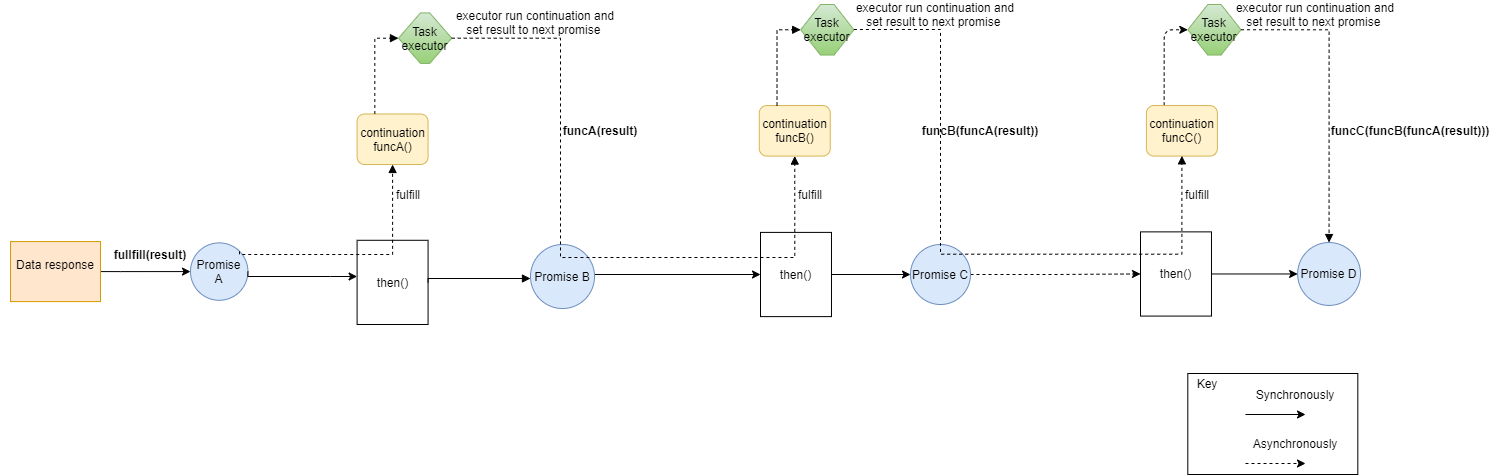

The diagram above was exported from draw.io. Its source (the exported page's mxGraphModel, read from the mxfile embedded in the PNG):
<mxGraphModel dx="7162" dy="1182" grid="1" gridSize="10" guides="1" tooltips="1" connect="1" arrows="1" fold="1" page="1" pageScale="1" pageWidth="850" pageHeight="1100" math="0" shadow="0">
  <root>
    <mxCell id="xO8pm5h5oZ_H3npJCh_Y-0" />
    <mxCell id="xO8pm5h5oZ_H3npJCh_Y-1" parent="xO8pm5h5oZ_H3npJCh_Y-0" />
    <mxCell id="qLQTc6XKeK_pSz6EYNtk-31" value="" style="endArrow=classic;html=1;shadow=0;" parent="xO8pm5h5oZ_H3npJCh_Y-1" edge="1">
      <mxGeometry x="-3875" y="680" width="50" height="50" as="geometry">
        <mxPoint x="-3045" y="710" as="sourcePoint" />
        <mxPoint x="-2985" y="710" as="targetPoint" />
      </mxGeometry>
    </mxCell>
    <mxCell id="qLQTc6XKeK_pSz6EYNtk-32" value="Synchronously" style="text;html=1;strokeColor=none;fillColor=none;align=center;verticalAlign=middle;whiteSpace=wrap;rounded=0;" parent="xO8pm5h5oZ_H3npJCh_Y-1" vertex="1">
      <mxGeometry x="-3015" y="680" width="40" height="20" as="geometry" />
    </mxCell>
    <mxCell id="qLQTc6XKeK_pSz6EYNtk-33" value="" style="endArrow=classic;html=1;shadow=0;dashed=1;" parent="xO8pm5h5oZ_H3npJCh_Y-1" edge="1">
      <mxGeometry x="-3875" y="680" width="50" height="50" as="geometry">
        <mxPoint x="-3045" y="759" as="sourcePoint" />
        <mxPoint x="-2985" y="759" as="targetPoint" />
      </mxGeometry>
    </mxCell>
    <mxCell id="qLQTc6XKeK_pSz6EYNtk-34" value="Asynchronously" style="text;html=1;strokeColor=none;fillColor=none;align=center;verticalAlign=middle;whiteSpace=wrap;rounded=0;" parent="xO8pm5h5oZ_H3npJCh_Y-1" vertex="1">
      <mxGeometry x="-3015" y="729" width="40" height="20" as="geometry" />
    </mxCell>
    <mxCell id="qLQTc6XKeK_pSz6EYNtk-2" value="then()" style="rounded=0;whiteSpace=wrap;html=1;fillColor=none;" parent="xO8pm5h5oZ_H3npJCh_Y-1" vertex="1">
      <mxGeometry x="-3933.4146341463415" y="535.7894736842105" width="70.97560975609755" height="84.21052631578948" as="geometry" />
    </mxCell>
    <mxCell id="qLQTc6XKeK_pSz6EYNtk-3" value="continuation&lt;br&gt;funcA()" style="rounded=1;whiteSpace=wrap;html=1;fillColor=#fff2cc;strokeColor=#d6b656;" parent="xO8pm5h5oZ_H3npJCh_Y-1" vertex="1">
      <mxGeometry x="-3933.4146341463415" y="409.4736842105263" width="70.97560975609755" height="50.52631578947368" as="geometry" />
    </mxCell>
    <mxCell id="qLQTc6XKeK_pSz6EYNtk-4" value="Task executor" style="shape=hexagon;perimeter=hexagonPerimeter2;whiteSpace=wrap;html=1;fixedSize=1;fillColor=#d5e8d4;strokeColor=#82b366;gradientColor=#97d077;size=22.01219512195121;" parent="xO8pm5h5oZ_H3npJCh_Y-1" vertex="1">
      <mxGeometry x="-3892.012195121951" y="308.42105263157896" width="53.231707317073166" height="50.52631578947368" as="geometry" />
    </mxCell>
    <mxCell id="qLQTc6XKeK_pSz6EYNtk-5" style="edgeStyle=orthogonalEdgeStyle;rounded=0;jumpStyle=arc;orthogonalLoop=1;jettySize=auto;html=1;exitX=0.25;exitY=0;exitDx=0;exitDy=0;entryX=0;entryY=0.5;entryDx=0;entryDy=0;shadow=0;dashed=1;startArrow=none;startFill=0;endArrow=block;endFill=1;targetPerimeterSpacing=2;" parent="xO8pm5h5oZ_H3npJCh_Y-1" source="qLQTc6XKeK_pSz6EYNtk-3" target="qLQTc6XKeK_pSz6EYNtk-4" edge="1">
      <mxGeometry x="-8330" y="520" as="geometry" />
    </mxCell>
    <mxCell id="qLQTc6XKeK_pSz6EYNtk-7" style="edgeStyle=orthogonalEdgeStyle;rounded=0;jumpStyle=arc;orthogonalLoop=1;jettySize=auto;html=1;exitX=1;exitY=0.5;exitDx=0;exitDy=0;shadow=0;startArrow=none;startFill=0;endArrow=block;endFill=1;targetPerimeterSpacing=2;" parent="xO8pm5h5oZ_H3npJCh_Y-1" source="qLQTc6XKeK_pSz6EYNtk-2" edge="1">
      <mxGeometry x="-8330" y="520" as="geometry">
        <Array as="points">
          <mxPoint x="-3862" y="574" />
        </Array>
        <mxPoint x="-3760" y="574" as="targetPoint" />
      </mxGeometry>
    </mxCell>
    <mxCell id="qLQTc6XKeK_pSz6EYNtk-38" style="edgeStyle=orthogonalEdgeStyle;rounded=0;orthogonalLoop=1;jettySize=auto;html=1;exitX=1;exitY=0.5;exitDx=0;exitDy=0;entryX=0;entryY=0.5;entryDx=0;entryDy=0;" parent="xO8pm5h5oZ_H3npJCh_Y-1" source="qLQTc6XKeK_pSz6EYNtk-8" target="qLQTc6XKeK_pSz6EYNtk-10" edge="1">
      <mxGeometry relative="1" as="geometry">
        <Array as="points">
          <mxPoint x="-3696" y="570" />
        </Array>
      </mxGeometry>
    </mxCell>
    <mxCell id="qLQTc6XKeK_pSz6EYNtk-8" value="&lt;font color=&quot;#000000&quot;&gt;Promise B&lt;/font&gt;" style="ellipse;whiteSpace=wrap;html=1;aspect=fixed;fillColor=#dae8fc;strokeColor=#6c8ebf;" parent="xO8pm5h5oZ_H3npJCh_Y-1" vertex="1">
      <mxGeometry x="-3760" y="540" width="64.02" height="64.02" as="geometry" />
    </mxCell>
    <mxCell id="qLQTc6XKeK_pSz6EYNtk-39" style="edgeStyle=orthogonalEdgeStyle;rounded=0;orthogonalLoop=1;jettySize=auto;html=1;exitX=1;exitY=0.5;exitDx=0;exitDy=0;entryX=0;entryY=0.5;entryDx=0;entryDy=0;" parent="xO8pm5h5oZ_H3npJCh_Y-1" source="qLQTc6XKeK_pSz6EYNtk-10" target="qLQTc6XKeK_pSz6EYNtk-19" edge="1">
      <mxGeometry relative="1" as="geometry">
        <Array as="points" />
      </mxGeometry>
    </mxCell>
    <mxCell id="qLQTc6XKeK_pSz6EYNtk-10" value="then()" style="rounded=0;whiteSpace=wrap;html=1;fillColor=none;" parent="xO8pm5h5oZ_H3npJCh_Y-1" vertex="1">
      <mxGeometry x="-3530.004146341463" y="527.8984210526315" width="70.97560975609755" height="84.21052631578948" as="geometry" />
    </mxCell>
    <mxCell id="qLQTc6XKeK_pSz6EYNtk-12" value="continuation&lt;br&gt;funcB()" style="rounded=1;whiteSpace=wrap;html=1;fillColor=#fff2cc;strokeColor=#d6b656;" parent="xO8pm5h5oZ_H3npJCh_Y-1" vertex="1">
      <mxGeometry x="-3531.2195121951218" y="401.05263157894734" width="70.97560975609755" height="50.52631578947368" as="geometry" />
    </mxCell>
    <mxCell id="qLQTc6XKeK_pSz6EYNtk-13" style="edgeStyle=orthogonalEdgeStyle;rounded=0;jumpStyle=arc;orthogonalLoop=1;jettySize=auto;html=1;exitX=1;exitY=0.5;exitDx=0;exitDy=0;shadow=0;startArrow=none;startFill=0;endArrow=block;endFill=1;targetPerimeterSpacing=2;entryX=0.5;entryY=1;entryDx=0;entryDy=0;dashed=1;" parent="xO8pm5h5oZ_H3npJCh_Y-1" source="qLQTc6XKeK_pSz6EYNtk-4" target="qLQTc6XKeK_pSz6EYNtk-12" edge="1">
      <mxGeometry x="-8330" y="520" as="geometry">
        <mxPoint x="-3748.878048780488" y="518.9473684210526" as="targetPoint" />
        <Array as="points">
          <mxPoint x="-3730" y="334" />
          <mxPoint x="-3730" y="553" />
          <mxPoint x="-3496" y="553" />
        </Array>
      </mxGeometry>
    </mxCell>
    <mxCell id="qLQTc6XKeK_pSz6EYNtk-14" value="Task executor" style="shape=hexagon;perimeter=hexagonPerimeter2;whiteSpace=wrap;html=1;fixedSize=1;fillColor=#d5e8d4;gradientColor=#97d077;strokeColor=#82b366;size=19.817073170731874;" parent="xO8pm5h5oZ_H3npJCh_Y-1" vertex="1">
      <mxGeometry x="-3489.817073170732" y="300" width="53.231707317073166" height="50.52631578947368" as="geometry" />
    </mxCell>
    <mxCell id="qLQTc6XKeK_pSz6EYNtk-15" style="edgeStyle=orthogonalEdgeStyle;rounded=0;jumpStyle=arc;orthogonalLoop=1;jettySize=auto;html=1;exitX=0.25;exitY=0;exitDx=0;exitDy=0;entryX=0;entryY=0.5;entryDx=0;entryDy=0;shadow=0;startArrow=none;startFill=0;endArrow=block;endFill=1;targetPerimeterSpacing=2;dashed=1;" parent="xO8pm5h5oZ_H3npJCh_Y-1" source="qLQTc6XKeK_pSz6EYNtk-12" target="qLQTc6XKeK_pSz6EYNtk-14" edge="1">
      <mxGeometry x="-8330" y="520" as="geometry" />
    </mxCell>
    <mxCell id="4O4xKJ0nC5uHuCDy0FUY-13" style="edgeStyle=orthogonalEdgeStyle;rounded=1;orthogonalLoop=1;jettySize=auto;html=1;exitX=1;exitY=0.5;exitDx=0;exitDy=0;entryX=0;entryY=0.5;entryDx=0;entryDy=0;dashed=1;" edge="1" parent="xO8pm5h5oZ_H3npJCh_Y-1" source="qLQTc6XKeK_pSz6EYNtk-19" target="4O4xKJ0nC5uHuCDy0FUY-7">
      <mxGeometry relative="1" as="geometry" />
    </mxCell>
    <mxCell id="qLQTc6XKeK_pSz6EYNtk-19" value="&lt;font color=&quot;#000000&quot;&gt;Promise C&lt;/font&gt;" style="ellipse;whiteSpace=wrap;html=1;aspect=fixed;strokeColor=#6c8ebf;fillColor=#dae8fc;" parent="xO8pm5h5oZ_H3npJCh_Y-1" vertex="1">
      <mxGeometry x="-3380" y="540" width="60" height="60" as="geometry" />
    </mxCell>
    <mxCell id="qLQTc6XKeK_pSz6EYNtk-21" value="" style="group;fillColor=#ffffff;gradientColor=#ffffff;" parent="xO8pm5h5oZ_H3npJCh_Y-1" vertex="1" connectable="0">
      <mxGeometry x="-4090" y="535.79" width="130" height="82.63" as="geometry" />
    </mxCell>
    <mxCell id="qLQTc6XKeK_pSz6EYNtk-23" value="&lt;font color=&quot;#000000&quot;&gt;Promise A&lt;/font&gt;" style="ellipse;whiteSpace=wrap;html=1;aspect=fixed;fillColor=#dae8fc;strokeColor=#6c8ebf;" parent="qLQTc6XKeK_pSz6EYNtk-21" vertex="1">
      <mxGeometry x="-10" y="2.58" width="57.42" height="57.42" as="geometry" />
    </mxCell>
    <mxCell id="qLQTc6XKeK_pSz6EYNtk-25" style="edgeStyle=orthogonalEdgeStyle;rounded=0;orthogonalLoop=1;jettySize=auto;html=1;entryX=0.5;entryY=1;entryDx=0;entryDy=0;startArrow=none;startFill=0;endArrow=block;endFill=1;jumpStyle=arc;shadow=0;targetPerimeterSpacing=1;fixDash=1;dashed=1;exitX=1;exitY=0;exitDx=0;exitDy=0;" parent="xO8pm5h5oZ_H3npJCh_Y-1" source="qLQTc6XKeK_pSz6EYNtk-23" target="qLQTc6XKeK_pSz6EYNtk-3" edge="1">
      <mxGeometry x="-8330" y="520" as="geometry">
        <mxPoint x="-4040" y="550" as="sourcePoint" />
        <Array as="points">
          <mxPoint x="-4051" y="550" />
          <mxPoint x="-3898" y="550" />
        </Array>
      </mxGeometry>
    </mxCell>
    <mxCell id="qLQTc6XKeK_pSz6EYNtk-27" value="fulfill" style="text;html=1;strokeColor=none;fillColor=none;align=center;verticalAlign=middle;whiteSpace=wrap;rounded=0;" parent="xO8pm5h5oZ_H3npJCh_Y-1" vertex="1">
      <mxGeometry x="-3902.44" y="480" width="40" height="20" as="geometry" />
    </mxCell>
    <mxCell id="qLQTc6XKeK_pSz6EYNtk-28" value="fulfill" style="text;html=1;strokeColor=none;fillColor=none;align=center;verticalAlign=middle;whiteSpace=wrap;rounded=0;" parent="xO8pm5h5oZ_H3npJCh_Y-1" vertex="1">
      <mxGeometry x="-3500.2400000000002" y="480" width="40" height="20" as="geometry" />
    </mxCell>
    <mxCell id="qLQTc6XKeK_pSz6EYNtk-29" value="executor run continuation and set result to next promise&amp;nbsp;" style="text;html=1;strokeColor=none;fillColor=none;align=center;verticalAlign=middle;whiteSpace=wrap;rounded=0;" parent="xO8pm5h5oZ_H3npJCh_Y-1" vertex="1">
      <mxGeometry x="-3840" y="308.42" width="170" height="20" as="geometry" />
    </mxCell>
    <mxCell id="qLQTc6XKeK_pSz6EYNtk-30" value="executor run continuation and set result to next promise&amp;nbsp;" style="text;html=1;strokeColor=none;fillColor=none;align=center;verticalAlign=middle;whiteSpace=wrap;rounded=0;" parent="xO8pm5h5oZ_H3npJCh_Y-1" vertex="1">
      <mxGeometry x="-3440" y="299.99999999999994" width="170" height="20" as="geometry" />
    </mxCell>
    <mxCell id="qLQTc6XKeK_pSz6EYNtk-40" style="edgeStyle=orthogonalEdgeStyle;rounded=0;orthogonalLoop=1;jettySize=auto;html=1;exitX=1;exitY=0.5;exitDx=0;exitDy=0;" parent="xO8pm5h5oZ_H3npJCh_Y-1" source="qLQTc6XKeK_pSz6EYNtk-23" target="qLQTc6XKeK_pSz6EYNtk-2" edge="1">
      <mxGeometry relative="1" as="geometry">
        <Array as="points">
          <mxPoint x="-3960" y="572" />
          <mxPoint x="-3960" y="572" />
        </Array>
      </mxGeometry>
    </mxCell>
    <mxCell id="4O4xKJ0nC5uHuCDy0FUY-15" style="edgeStyle=orthogonalEdgeStyle;rounded=0;orthogonalLoop=1;jettySize=auto;html=1;exitX=1;exitY=0.5;exitDx=0;exitDy=0;entryX=0;entryY=0.5;entryDx=0;entryDy=0;" edge="1" parent="xO8pm5h5oZ_H3npJCh_Y-1" source="4O4xKJ0nC5uHuCDy0FUY-7" target="4O4xKJ0nC5uHuCDy0FUY-11">
      <mxGeometry relative="1" as="geometry" />
    </mxCell>
    <mxCell id="4O4xKJ0nC5uHuCDy0FUY-7" value="then()" style="rounded=0;whiteSpace=wrap;html=1;fillColor=none;" vertex="1" parent="xO8pm5h5oZ_H3npJCh_Y-1">
      <mxGeometry x="-3150.004146341463" y="527.3684210526316" width="70.97560975609755" height="84.21052631578948" as="geometry" />
    </mxCell>
    <mxCell id="4O4xKJ0nC5uHuCDy0FUY-14" style="edgeStyle=orthogonalEdgeStyle;rounded=1;orthogonalLoop=1;jettySize=auto;html=1;exitX=0.25;exitY=0;exitDx=0;exitDy=0;entryX=0;entryY=0.5;entryDx=0;entryDy=0;dashed=1;" edge="1" parent="xO8pm5h5oZ_H3npJCh_Y-1" source="4O4xKJ0nC5uHuCDy0FUY-8" target="4O4xKJ0nC5uHuCDy0FUY-9">
      <mxGeometry relative="1" as="geometry" />
    </mxCell>
    <mxCell id="4O4xKJ0nC5uHuCDy0FUY-8" value="continuation&lt;br&gt;funcC()" style="rounded=1;whiteSpace=wrap;html=1;fillColor=#fff2cc;strokeColor=#d6b656;" vertex="1" parent="xO8pm5h5oZ_H3npJCh_Y-1">
      <mxGeometry x="-3144.0895121951216" y="401.05263157894734" width="70.97560975609755" height="50.52631578947368" as="geometry" />
    </mxCell>
    <mxCell id="4O4xKJ0nC5uHuCDy0FUY-9" value="Task executor" style="shape=hexagon;perimeter=hexagonPerimeter2;whiteSpace=wrap;html=1;fixedSize=1;fillColor=#d5e8d4;gradientColor=#97d077;strokeColor=#82b366;" vertex="1" parent="xO8pm5h5oZ_H3npJCh_Y-1">
      <mxGeometry x="-3102.6870731707318" y="300" width="53.231707317073166" height="50.52631578947368" as="geometry" />
    </mxCell>
    <mxCell id="4O4xKJ0nC5uHuCDy0FUY-10" style="edgeStyle=orthogonalEdgeStyle;rounded=0;jumpStyle=arc;orthogonalLoop=1;jettySize=auto;html=1;exitX=1;exitY=0.5;exitDx=0;exitDy=0;shadow=0;startArrow=none;startFill=0;endArrow=block;endFill=1;targetPerimeterSpacing=2;dashed=1;entryX=0.5;entryY=0;entryDx=0;entryDy=0;" edge="1" parent="xO8pm5h5oZ_H3npJCh_Y-1" source="4O4xKJ0nC5uHuCDy0FUY-9" target="4O4xKJ0nC5uHuCDy0FUY-11">
      <mxGeometry x="-7942.87" y="520" as="geometry">
        <mxPoint x="-2960.87" y="530" as="targetPoint" />
      </mxGeometry>
    </mxCell>
    <mxCell id="4O4xKJ0nC5uHuCDy0FUY-11" value="&lt;font color=&quot;#000000&quot;&gt;Promise D&lt;/font&gt;" style="ellipse;whiteSpace=wrap;html=1;aspect=fixed;fillColor=#dae8fc;strokeColor=#6c8ebf;" vertex="1" parent="xO8pm5h5oZ_H3npJCh_Y-1">
      <mxGeometry x="-2992.87" y="538.04" width="62.87" height="62.87" as="geometry" />
    </mxCell>
    <mxCell id="4O4xKJ0nC5uHuCDy0FUY-12" value="fulfill" style="text;html=1;strokeColor=none;fillColor=none;align=center;verticalAlign=middle;whiteSpace=wrap;rounded=0;" vertex="1" parent="xO8pm5h5oZ_H3npJCh_Y-1">
      <mxGeometry x="-3113.11" y="480" width="40" height="20" as="geometry" />
    </mxCell>
    <mxCell id="4O4xKJ0nC5uHuCDy0FUY-16" value="executor run continuation and set result to next promise&amp;nbsp;" style="text;html=1;strokeColor=none;fillColor=none;align=center;verticalAlign=middle;whiteSpace=wrap;rounded=0;" vertex="1" parent="xO8pm5h5oZ_H3npJCh_Y-1">
      <mxGeometry x="-3060" y="300" width="170" height="20" as="geometry" />
    </mxCell>
    <mxCell id="AYdgaBlN5oiuXdNYAHfV-2" style="edgeStyle=orthogonalEdgeStyle;rounded=0;orthogonalLoop=1;jettySize=auto;html=1;exitX=1;exitY=0.5;exitDx=0;exitDy=0;entryX=0;entryY=0.5;entryDx=0;entryDy=0;" edge="1" parent="xO8pm5h5oZ_H3npJCh_Y-1" source="AYdgaBlN5oiuXdNYAHfV-0" target="qLQTc6XKeK_pSz6EYNtk-23">
      <mxGeometry relative="1" as="geometry">
        <Array as="points">
          <mxPoint x="-4170" y="568" />
        </Array>
      </mxGeometry>
    </mxCell>
    <mxCell id="AYdgaBlN5oiuXdNYAHfV-0" value="" style="rounded=0;whiteSpace=wrap;html=1;fillColor=#ffe6cc;strokeColor=#d79b00;" vertex="1" parent="xO8pm5h5oZ_H3npJCh_Y-1">
      <mxGeometry x="-4280" y="537.0799999999999" width="90" height="60" as="geometry" />
    </mxCell>
    <mxCell id="AYdgaBlN5oiuXdNYAHfV-1" value="Data response" style="text;html=1;strokeColor=none;fillColor=none;align=center;verticalAlign=middle;whiteSpace=wrap;rounded=0;" vertex="1" parent="xO8pm5h5oZ_H3npJCh_Y-1">
      <mxGeometry x="-4290" y="550.0000000000001" width="110" height="20" as="geometry" />
    </mxCell>
    <mxCell id="oAg7GaQ2Xwj2P55wLmNc-0" value="" style="rounded=0;whiteSpace=wrap;html=1;gradientColor=none;fillColor=none;" vertex="1" parent="xO8pm5h5oZ_H3npJCh_Y-1">
      <mxGeometry x="-3102.69" y="669" width="170" height="101" as="geometry" />
    </mxCell>
    <mxCell id="oAg7GaQ2Xwj2P55wLmNc-1" value="Key" style="text;html=1;strokeColor=none;fillColor=none;align=center;verticalAlign=middle;whiteSpace=wrap;rounded=0;" vertex="1" parent="xO8pm5h5oZ_H3npJCh_Y-1">
      <mxGeometry x="-3102.69" y="669" width="40" height="20" as="geometry" />
    </mxCell>
    <mxCell id="GOAdDjQlNAggT5s-p8Pw-0" value="&lt;b&gt;fullfill(result)&lt;/b&gt;" style="text;html=1;strokeColor=none;fillColor=none;align=center;verticalAlign=middle;whiteSpace=wrap;rounded=0;" vertex="1" parent="xO8pm5h5oZ_H3npJCh_Y-1">
      <mxGeometry x="-4160" y="540.0000000000001" width="40" height="20" as="geometry" />
    </mxCell>
    <mxCell id="Ur0g_3thU3eJcaStxPup-0" value="&lt;b&gt;funcA(result)&lt;/b&gt;" style="text;html=1;strokeColor=none;fillColor=none;align=center;verticalAlign=middle;whiteSpace=wrap;rounded=0;" vertex="1" parent="xO8pm5h5oZ_H3npJCh_Y-1">
      <mxGeometry x="-3710" y="416.32" width="40" height="20" as="geometry" />
    </mxCell>
    <mxCell id="Ur0g_3thU3eJcaStxPup-1" value="&lt;b&gt;funcB(funcA(result))&lt;/b&gt;" style="text;html=1;strokeColor=none;fillColor=none;align=center;verticalAlign=middle;whiteSpace=wrap;rounded=0;" vertex="1" parent="xO8pm5h5oZ_H3npJCh_Y-1">
      <mxGeometry x="-3330" y="416.32" width="40" height="20" as="geometry" />
    </mxCell>
    <mxCell id="Ur0g_3thU3eJcaStxPup-2" style="edgeStyle=orthogonalEdgeStyle;rounded=0;jumpStyle=arc;orthogonalLoop=1;jettySize=auto;html=1;exitX=1;exitY=0.5;exitDx=0;exitDy=0;shadow=0;startArrow=none;startFill=0;endArrow=block;endFill=1;targetPerimeterSpacing=2;dashed=1;entryX=0.5;entryY=1;entryDx=0;entryDy=0;" edge="1" parent="xO8pm5h5oZ_H3npJCh_Y-1">
      <mxGeometry x="-8330" y="519.74" as="geometry">
        <mxPoint x="-3108.601707317073" y="451.31894736842105" as="targetPoint" />
        <mxPoint x="-3436.585365853659" y="325.0031578947369" as="sourcePoint" />
        <Array as="points">
          <mxPoint x="-3350" y="324.74" />
          <mxPoint x="-3350" y="549.74" />
          <mxPoint x="-3109" y="549.74" />
        </Array>
      </mxGeometry>
    </mxCell>
    <mxCell id="Ur0g_3thU3eJcaStxPup-7" value="&lt;b&gt;funcC(funcB(funcA(result)))&lt;/b&gt;" style="text;html=1;strokeColor=none;fillColor=none;align=center;verticalAlign=middle;whiteSpace=wrap;rounded=0;" vertex="1" parent="xO8pm5h5oZ_H3npJCh_Y-1">
      <mxGeometry x="-2900" y="416.32" width="40" height="20" as="geometry" />
    </mxCell>
  </root>
</mxGraphModel>